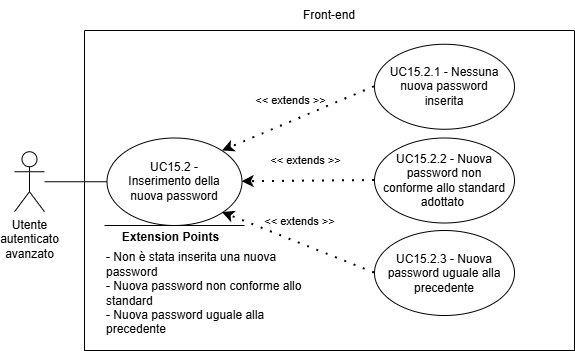

The diagram above was exported from draw.io. Its source (the exported page's mxGraphModel, read from the mxfile embedded in the PNG):
<mxGraphModel dx="1878" dy="844" grid="1" gridSize="10" guides="1" tooltips="1" connect="1" arrows="1" fold="1" page="1" pageScale="1" pageWidth="827" pageHeight="1169" math="0" shadow="0">
  <root>
    <mxCell id="0" />
    <mxCell id="1" parent="0" />
    <mxCell id="_rhjOmhj9qkal5ieOYzh-4" parent="1" style="swimlane;startSize=0;" value="" vertex="1">
      <mxGeometry height="320" width="490" x="230" y="170" as="geometry">
        <mxRectangle height="40" width="50" x="310" y="350" as="alternateBounds" />
      </mxGeometry>
    </mxCell>
    <mxCell id="_rhjOmhj9qkal5ieOYzh-7" parent="_rhjOmhj9qkal5ieOYzh-4" style="ellipse;whiteSpace=wrap;html=1;" value="" vertex="1">
      <mxGeometry height="85" width="140" x="290" y="13.75" as="geometry" />
    </mxCell>
    <mxCell id="_rhjOmhj9qkal5ieOYzh-13" parent="_rhjOmhj9qkal5ieOYzh-4" style="text;html=1;align=center;verticalAlign=middle;whiteSpace=wrap;rounded=0;" value="UC15.2.1 - Nessuna nuova password inserita" vertex="1">
      <mxGeometry height="70" width="130" x="295" y="21.25" as="geometry" />
    </mxCell>
    <mxCell id="2J4QfGnNUJtGZPAASo3V-4" parent="_rhjOmhj9qkal5ieOYzh-4" style="ellipse;whiteSpace=wrap;html=1;" value="" vertex="1">
      <mxGeometry height="85" width="140" x="290" y="107.5" as="geometry" />
    </mxCell>
    <mxCell id="2J4QfGnNUJtGZPAASo3V-5" parent="_rhjOmhj9qkal5ieOYzh-4" style="text;html=1;align=center;verticalAlign=middle;whiteSpace=wrap;rounded=0;" value="UC15.2.2 - Nuova password non conforme allo standard adottato&amp;nbsp;" vertex="1">
      <mxGeometry height="70" width="130" x="295" y="115" as="geometry" />
    </mxCell>
    <mxCell id="2J4QfGnNUJtGZPAASo3V-6" edge="1" parent="_rhjOmhj9qkal5ieOYzh-4" source="2J4QfGnNUJtGZPAASo3V-4" style="endArrow=classic;startArrow=none;endFill=1;startFill=0;html=1;verticalAlign=bottom;dashed=1;labelBackgroundColor=none;rounded=0;dashPattern=1 4;curved=0;endSize=6;strokeWidth=2;exitX=0;exitY=0.5;exitDx=0;exitDy=0;entryX=1;entryY=0.5;entryDx=0;entryDy=0;" target="_rhjOmhj9qkal5ieOYzh-6" value="&amp;lt;&amp;lt; extends &amp;gt;&amp;gt;">
      <mxGeometry relative="1" width="160" x="0.037" y="-12" as="geometry">
        <mxPoint as="offset" />
        <Array as="points" />
        <mxPoint x="-45" y="577.5" as="sourcePoint" />
        <mxPoint x="155" y="203" as="targetPoint" />
      </mxGeometry>
    </mxCell>
    <mxCell id="_rhjOmhj9qkal5ieOYzh-17" edge="1" parent="_rhjOmhj9qkal5ieOYzh-4" source="_rhjOmhj9qkal5ieOYzh-7" style="endArrow=classic;startArrow=none;endFill=1;startFill=0;html=1;verticalAlign=bottom;dashed=1;labelBackgroundColor=none;rounded=0;dashPattern=1 4;curved=0;endSize=6;strokeWidth=2;exitX=0;exitY=0.5;exitDx=0;exitDy=0;entryX=1;entryY=0;entryDx=0;entryDy=0;" target="_rhjOmhj9qkal5ieOYzh-6" value="&amp;lt;&amp;lt; extends &amp;gt;&amp;gt;">
      <mxGeometry relative="1" width="160" x="0.037" y="-12" as="geometry">
        <mxPoint as="offset" />
        <Array as="points" />
        <mxPoint x="-45" y="517.5" as="sourcePoint" />
        <mxPoint x="185" y="517.5" as="targetPoint" />
      </mxGeometry>
    </mxCell>
    <mxCell id="2J4QfGnNUJtGZPAASo3V-7" parent="_rhjOmhj9qkal5ieOYzh-4" style="ellipse;whiteSpace=wrap;html=1;" value="" vertex="1">
      <mxGeometry height="85" width="140" x="290" y="200" as="geometry" />
    </mxCell>
    <mxCell id="2J4QfGnNUJtGZPAASo3V-8" parent="_rhjOmhj9qkal5ieOYzh-4" style="text;html=1;align=center;verticalAlign=middle;whiteSpace=wrap;rounded=0;" value="UC15.2.3 - Nuova password uguale alla precedente" vertex="1">
      <mxGeometry height="70" width="130" x="295" y="207.5" as="geometry" />
    </mxCell>
    <mxCell id="_rhjOmhj9qkal5ieOYzh-1" parent="_rhjOmhj9qkal5ieOYzh-4" style="shape=umlActor;verticalLabelPosition=bottom;verticalAlign=top;html=1;outlineConnect=0;align=center;" value="Utente&lt;div&gt;&lt;span style=&quot;background-color: transparent; color: light-dark(rgb(0, 0, 0), rgb(255, 255, 255));&quot;&gt;autenticato&lt;/span&gt;&lt;/div&gt;&lt;div&gt;&lt;span style=&quot;background-color: transparent; color: light-dark(rgb(0, 0, 0), rgb(255, 255, 255));&quot;&gt;avanzato&lt;/span&gt;&lt;/div&gt;" vertex="1">
      <mxGeometry height="60" width="30" x="-70" y="121.25" as="geometry" />
    </mxCell>
    <mxCell id="_rhjOmhj9qkal5ieOYzh-6" parent="_rhjOmhj9qkal5ieOYzh-4" style="ellipse;whiteSpace=wrap;html=1;" value="" vertex="1">
      <mxGeometry height="87.5" width="135" x="22.5" y="107.5" as="geometry" />
    </mxCell>
    <mxCell id="_rhjOmhj9qkal5ieOYzh-9" edge="1" parent="_rhjOmhj9qkal5ieOYzh-4" style="endArrow=none;html=1;rounded=0;" value="">
      <mxGeometry height="50" relative="1" width="50" as="geometry">
        <Array as="points" />
        <mxPoint x="20" y="195" as="sourcePoint" />
        <mxPoint x="160" y="195" as="targetPoint" />
      </mxGeometry>
    </mxCell>
    <mxCell id="_rhjOmhj9qkal5ieOYzh-10" connectable="0" parent="_rhjOmhj9qkal5ieOYzh-9" style="edgeLabel;html=1;align=center;verticalAlign=middle;resizable=0;points=[];" value="&lt;b&gt;&lt;font style=&quot;font-size: 12px;&quot;&gt;Extension Points&lt;/font&gt;&lt;/b&gt;" vertex="1">
      <mxGeometry relative="1" x="0.6462" as="geometry">
        <mxPoint x="-50" y="11" as="offset" />
      </mxGeometry>
    </mxCell>
    <mxCell id="_rhjOmhj9qkal5ieOYzh-11" parent="_rhjOmhj9qkal5ieOYzh-4" style="text;html=1;align=left;verticalAlign=middle;whiteSpace=wrap;rounded=0;" value="- Non è stata inserita una nuova password&lt;div&gt;- Nuova password non conforme allo standard&lt;/div&gt;&lt;div&gt;- Nuova password uguale alla precedente&lt;/div&gt;" vertex="1">
      <mxGeometry height="30" width="198.75" x="20" y="247.5" as="geometry" />
    </mxCell>
    <mxCell id="_rhjOmhj9qkal5ieOYzh-12" parent="_rhjOmhj9qkal5ieOYzh-4" style="text;html=1;align=center;verticalAlign=middle;whiteSpace=wrap;rounded=0;" value="&lt;div style=&quot;&quot;&gt;UC15.2 - Inserimento della nuova password&lt;/div&gt;" vertex="1">
      <mxGeometry height="70" width="110" x="35" y="116.25" as="geometry" />
    </mxCell>
    <mxCell id="_rhjOmhj9qkal5ieOYzh-8" edge="1" parent="_rhjOmhj9qkal5ieOYzh-4" source="_rhjOmhj9qkal5ieOYzh-1" style="endArrow=none;html=1;rounded=0;entryX=0;entryY=0.5;entryDx=0;entryDy=0;" target="_rhjOmhj9qkal5ieOYzh-6" value="">
      <mxGeometry height="50" relative="1" width="50" as="geometry">
        <mxPoint x="160" y="298.75" as="sourcePoint" />
        <mxPoint x="210" y="248.75" as="targetPoint" />
      </mxGeometry>
    </mxCell>
    <mxCell id="2J4QfGnNUJtGZPAASo3V-9" edge="1" parent="_rhjOmhj9qkal5ieOYzh-4" source="2J4QfGnNUJtGZPAASo3V-7" style="endArrow=classic;startArrow=none;endFill=1;startFill=0;html=1;verticalAlign=bottom;dashed=1;labelBackgroundColor=none;rounded=0;dashPattern=1 4;curved=0;endSize=6;strokeWidth=2;exitX=0;exitY=0.5;exitDx=0;exitDy=0;entryX=1;entryY=1;entryDx=0;entryDy=0;" target="_rhjOmhj9qkal5ieOYzh-6" value="&amp;lt;&amp;lt; extends &amp;gt;&amp;gt;">
      <mxGeometry relative="1" width="160" x="0.037" y="-12" as="geometry">
        <mxPoint as="offset" />
        <Array as="points" />
        <mxPoint x="383" y="370" as="sourcePoint" />
        <mxPoint x="250" y="371" as="targetPoint" />
      </mxGeometry>
    </mxCell>
    <mxCell id="_rhjOmhj9qkal5ieOYzh-5" parent="1" style="text;html=1;align=center;verticalAlign=middle;whiteSpace=wrap;rounded=0;" value="Front-end" vertex="1">
      <mxGeometry height="30" width="60" x="445" y="140" as="geometry" />
    </mxCell>
  </root>
</mxGraphModel>